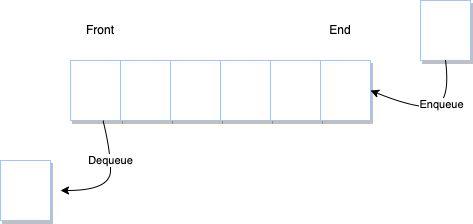

The diagram above was exported from draw.io. Its source (the exported page's mxGraphModel, read from the mxfile embedded in the PNG):
<mxGraphModel dx="946" dy="672" grid="1" gridSize="10" guides="1" tooltips="1" connect="1" arrows="1" fold="1" page="1" pageScale="1" pageWidth="827" pageHeight="1169" math="0" shadow="0">
  <root>
    <mxCell id="0" />
    <mxCell id="1" parent="0" />
    <mxCell id="71ezh3mtmL4yomLR2eT7-6" value="" style="rounded=0;whiteSpace=wrap;html=1;strokeColor=#A9C4EB;shadow=1;" vertex="1" parent="1">
      <mxGeometry x="210" y="330" width="50" height="60" as="geometry" />
    </mxCell>
    <mxCell id="71ezh3mtmL4yomLR2eT7-8" value="" style="rounded=0;whiteSpace=wrap;html=1;strokeColor=#A9C4EB;shadow=1;" vertex="1" parent="1">
      <mxGeometry x="260" y="330" width="50" height="60" as="geometry" />
    </mxCell>
    <mxCell id="71ezh3mtmL4yomLR2eT7-9" value="" style="rounded=0;whiteSpace=wrap;html=1;strokeColor=#A9C4EB;shadow=1;" vertex="1" parent="1">
      <mxGeometry x="310" y="330" width="50" height="60" as="geometry" />
    </mxCell>
    <mxCell id="71ezh3mtmL4yomLR2eT7-10" value="" style="rounded=0;whiteSpace=wrap;html=1;strokeColor=#A9C4EB;shadow=1;" vertex="1" parent="1">
      <mxGeometry x="360" y="330" width="50" height="60" as="geometry" />
    </mxCell>
    <mxCell id="71ezh3mtmL4yomLR2eT7-11" value="" style="rounded=0;whiteSpace=wrap;html=1;strokeColor=#A9C4EB;shadow=1;" vertex="1" parent="1">
      <mxGeometry x="410" y="330" width="50" height="60" as="geometry" />
    </mxCell>
    <mxCell id="71ezh3mtmL4yomLR2eT7-12" value="" style="rounded=0;whiteSpace=wrap;html=1;strokeColor=#A9C4EB;shadow=1;" vertex="1" parent="1">
      <mxGeometry x="460" y="330" width="50" height="60" as="geometry" />
    </mxCell>
    <mxCell id="71ezh3mtmL4yomLR2eT7-13" value="" style="rounded=0;whiteSpace=wrap;html=1;strokeColor=#A9C4EB;shadow=1;" vertex="1" parent="1">
      <mxGeometry x="560" y="270" width="50" height="60" as="geometry" />
    </mxCell>
    <mxCell id="71ezh3mtmL4yomLR2eT7-14" value="" style="rounded=0;whiteSpace=wrap;html=1;strokeColor=#A9C4EB;shadow=1;" vertex="1" parent="1">
      <mxGeometry x="140" y="430" width="50" height="60" as="geometry" />
    </mxCell>
    <mxCell id="71ezh3mtmL4yomLR2eT7-15" value="Front" style="text;html=1;strokeColor=none;fillColor=none;align=center;verticalAlign=middle;whiteSpace=wrap;rounded=0;shadow=1;" vertex="1" parent="1">
      <mxGeometry x="210" y="285" width="60" height="30" as="geometry" />
    </mxCell>
    <mxCell id="71ezh3mtmL4yomLR2eT7-16" value="End" style="text;html=1;strokeColor=none;fillColor=none;align=center;verticalAlign=middle;whiteSpace=wrap;rounded=0;shadow=1;" vertex="1" parent="1">
      <mxGeometry x="450" y="285" width="60" height="30" as="geometry" />
    </mxCell>
    <mxCell id="71ezh3mtmL4yomLR2eT7-17" value="" style="curved=1;endArrow=classic;html=1;rounded=0;" edge="1" parent="1" source="71ezh3mtmL4yomLR2eT7-6">
      <mxGeometry width="50" height="50" relative="1" as="geometry">
        <mxPoint x="370" y="430" as="sourcePoint" />
        <mxPoint x="200" y="460" as="targetPoint" />
        <Array as="points">
          <mxPoint x="250" y="420" />
          <mxPoint x="250" y="460" />
        </Array>
      </mxGeometry>
    </mxCell>
    <mxCell id="71ezh3mtmL4yomLR2eT7-18" value="Dequeue" style="edgeLabel;html=1;align=center;verticalAlign=middle;resizable=0;points=[];fontSize=11;fontFamily=Helvetica;fontColor=default;" vertex="1" connectable="0" parent="71ezh3mtmL4yomLR2eT7-17">
      <mxGeometry x="-0.3397" y="-1" relative="1" as="geometry">
        <mxPoint as="offset" />
      </mxGeometry>
    </mxCell>
    <mxCell id="71ezh3mtmL4yomLR2eT7-19" value="" style="curved=1;endArrow=classic;html=1;rounded=0;labelBackgroundColor=default;strokeColor=default;fontFamily=Helvetica;fontSize=11;fontColor=default;shape=connector;entryX=1;entryY=0.5;entryDx=0;entryDy=0;exitX=0.5;exitY=1;exitDx=0;exitDy=0;" edge="1" parent="1" source="71ezh3mtmL4yomLR2eT7-13" target="71ezh3mtmL4yomLR2eT7-12">
      <mxGeometry width="50" height="50" relative="1" as="geometry">
        <mxPoint x="560" y="420" as="sourcePoint" />
        <mxPoint x="610" y="370" as="targetPoint" />
        <Array as="points">
          <mxPoint x="590" y="370" />
          <mxPoint x="560" y="380" />
        </Array>
      </mxGeometry>
    </mxCell>
    <mxCell id="71ezh3mtmL4yomLR2eT7-20" value="Enqueue" style="edgeLabel;html=1;align=center;verticalAlign=middle;resizable=0;points=[];fontSize=11;fontFamily=Helvetica;fontColor=default;" vertex="1" connectable="0" parent="71ezh3mtmL4yomLR2eT7-19">
      <mxGeometry x="-0.2082" relative="1" as="geometry">
        <mxPoint as="offset" />
      </mxGeometry>
    </mxCell>
  </root>
</mxGraphModel>